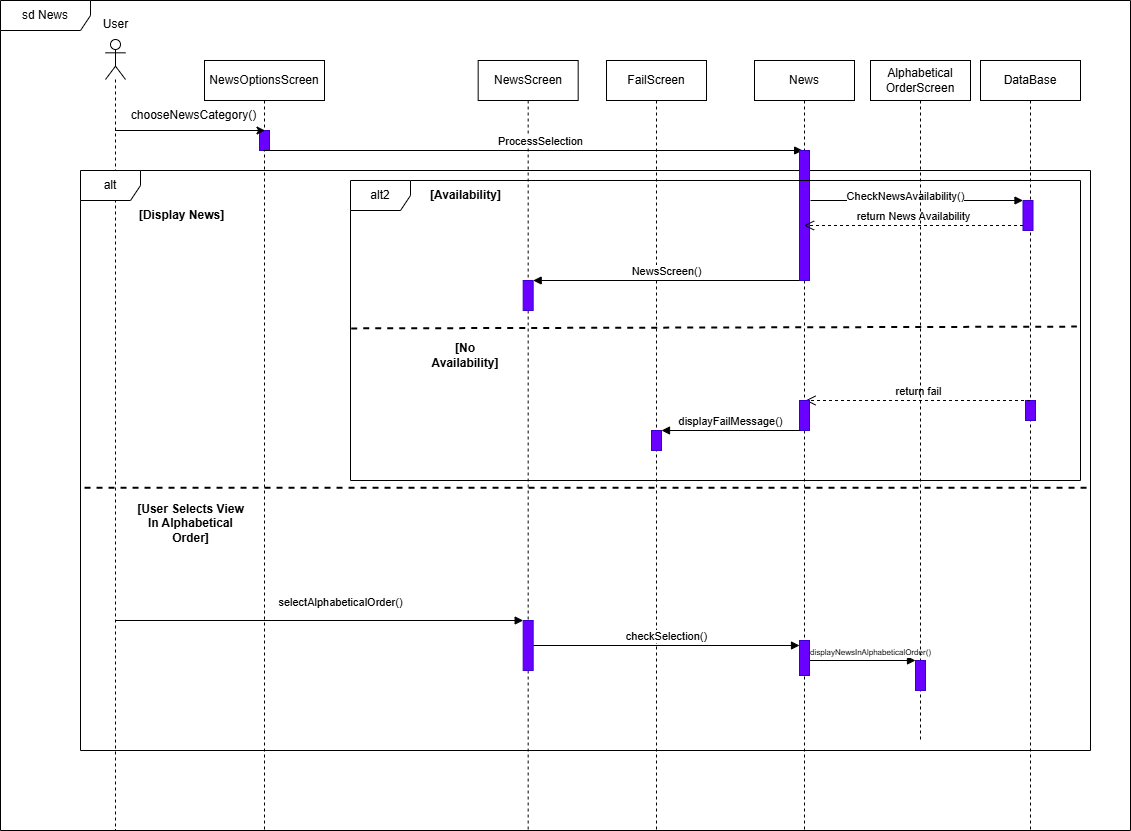

The diagram above was exported from draw.io. Its source (the exported page's mxGraphModel, read from the mxfile embedded in the PNG):
<mxGraphModel dx="215" dy="527" grid="1" gridSize="10" guides="1" tooltips="1" connect="1" arrows="1" fold="1" page="1" pageScale="1" pageWidth="827" pageHeight="1169" math="0" shadow="0">
  <root>
    <mxCell id="0" />
    <mxCell id="1" parent="0" />
    <mxCell id="LmMnwGm7Uj_cft97cT5N-1" value="" style="shape=umlLifeline;perimeter=lifelinePerimeter;whiteSpace=wrap;html=1;container=1;dropTarget=0;collapsible=0;recursiveResize=0;outlineConnect=0;portConstraint=eastwest;newEdgeStyle={&quot;curved&quot;:0,&quot;rounded&quot;:0};participant=umlActor;" parent="1" vertex="1">
      <mxGeometry x="975" y="79" width="20" height="791" as="geometry" />
    </mxCell>
    <mxCell id="LmMnwGm7Uj_cft97cT5N-2" value="NewsScreen" style="shape=umlLifeline;perimeter=lifelinePerimeter;whiteSpace=wrap;html=1;container=1;dropTarget=0;collapsible=0;recursiveResize=0;outlineConnect=0;portConstraint=eastwest;newEdgeStyle={&quot;curved&quot;:0,&quot;rounded&quot;:0};" parent="1" vertex="1">
      <mxGeometry x="1347.67" y="100" width="100" height="770" as="geometry" />
    </mxCell>
    <mxCell id="LmMnwGm7Uj_cft97cT5N-3" value="" style="html=1;points=[[0,0,0,0,5],[0,1,0,0,-5],[1,0,0,0,5],[1,1,0,0,-5]];perimeter=orthogonalPerimeter;outlineConnect=0;targetShapes=umlLifeline;portConstraint=eastwest;newEdgeStyle={&quot;curved&quot;:0,&quot;rounded&quot;:0};fillColor=#6a00ff;fontColor=#ffffff;strokeColor=#3700CC;" parent="LmMnwGm7Uj_cft97cT5N-2" vertex="1">
      <mxGeometry x="45" y="220" width="10" height="30" as="geometry" />
    </mxCell>
    <mxCell id="LmMnwGm7Uj_cft97cT5N-4" value="NewsOptionsScreen" style="shape=umlLifeline;perimeter=lifelinePerimeter;whiteSpace=wrap;html=1;container=1;dropTarget=0;collapsible=0;recursiveResize=0;outlineConnect=0;portConstraint=eastwest;newEdgeStyle={&quot;curved&quot;:0,&quot;rounded&quot;:0};" parent="1" vertex="1">
      <mxGeometry x="1074" y="100" width="120" height="770" as="geometry" />
    </mxCell>
    <mxCell id="LmMnwGm7Uj_cft97cT5N-5" value="" style="html=1;points=[[0,0,0,0,5],[0,1,0,0,-5],[1,0,0,0,5],[1,1,0,0,-5]];perimeter=orthogonalPerimeter;outlineConnect=0;targetShapes=umlLifeline;portConstraint=eastwest;newEdgeStyle={&quot;curved&quot;:0,&quot;rounded&quot;:0};fillColor=#6a00ff;fontColor=#ffffff;strokeColor=#3700CC;" parent="LmMnwGm7Uj_cft97cT5N-4" vertex="1">
      <mxGeometry x="55" y="70" width="10" height="20" as="geometry" />
    </mxCell>
    <mxCell id="LmMnwGm7Uj_cft97cT5N-7" value="FailScreen" style="shape=umlLifeline;perimeter=lifelinePerimeter;whiteSpace=wrap;html=1;container=1;dropTarget=0;collapsible=0;recursiveResize=0;outlineConnect=0;portConstraint=eastwest;newEdgeStyle={&quot;curved&quot;:0,&quot;rounded&quot;:0};" parent="1" vertex="1">
      <mxGeometry x="1476.01" y="100" width="100" height="770" as="geometry" />
    </mxCell>
    <mxCell id="LmMnwGm7Uj_cft97cT5N-8" value="chooseNewsCategory()" style="text;html=1;align=center;verticalAlign=middle;resizable=0;points=[];autosize=1;strokeColor=none;fillColor=none;" parent="1" vertex="1">
      <mxGeometry x="992.6700000000001" y="140" width="140" height="30" as="geometry" />
    </mxCell>
    <mxCell id="LmMnwGm7Uj_cft97cT5N-9" value="alt" style="shape=umlFrame;whiteSpace=wrap;html=1;pointerEvents=0;" parent="1" vertex="1">
      <mxGeometry x="950" y="210" width="1010" height="580" as="geometry" />
    </mxCell>
    <mxCell id="LmMnwGm7Uj_cft97cT5N-10" value="User" style="text;html=1;align=center;verticalAlign=middle;resizable=0;points=[];autosize=1;strokeColor=none;fillColor=none;" parent="1" vertex="1">
      <mxGeometry x="960" y="49" width="50" height="30" as="geometry" />
    </mxCell>
    <mxCell id="LmMnwGm7Uj_cft97cT5N-11" value="DataBase" style="shape=umlLifeline;perimeter=lifelinePerimeter;whiteSpace=wrap;html=1;container=1;dropTarget=0;collapsible=0;recursiveResize=0;outlineConnect=0;portConstraint=eastwest;newEdgeStyle={&quot;curved&quot;:0,&quot;rounded&quot;:0};fillColor=#FFFFFF;" parent="1" vertex="1">
      <mxGeometry x="1850" y="100" width="100" height="770" as="geometry" />
    </mxCell>
    <mxCell id="LmMnwGm7Uj_cft97cT5N-12" value="" style="html=1;points=[[0,0,0,0,5],[0,1,0,0,-5],[1,0,0,0,5],[1,1,0,0,-5]];perimeter=orthogonalPerimeter;outlineConnect=0;targetShapes=umlLifeline;portConstraint=eastwest;newEdgeStyle={&quot;curved&quot;:0,&quot;rounded&quot;:0};fillColor=#6a00ff;strokeColor=#3700CC;fontColor=#ffffff;" parent="LmMnwGm7Uj_cft97cT5N-11" vertex="1">
      <mxGeometry x="42.5" y="140" width="10" height="30" as="geometry" />
    </mxCell>
    <mxCell id="LmMnwGm7Uj_cft97cT5N-13" value="" style="html=1;points=[[0,0,0,0,5],[0,1,0,0,-5],[1,0,0,0,5],[1,1,0,0,-5]];perimeter=orthogonalPerimeter;outlineConnect=0;targetShapes=umlLifeline;portConstraint=eastwest;newEdgeStyle={&quot;curved&quot;:0,&quot;rounded&quot;:0};fillColor=#6a00ff;fontColor=#ffffff;strokeColor=#3700CC;" parent="LmMnwGm7Uj_cft97cT5N-11" vertex="1">
      <mxGeometry x="45" y="340" width="10" height="20" as="geometry" />
    </mxCell>
    <mxCell id="LmMnwGm7Uj_cft97cT5N-19" value="NewsScreen()" style="html=1;verticalAlign=bottom;endArrow=block;curved=0;rounded=0;" parent="1" source="LmMnwGm7Uj_cft97cT5N-34" target="LmMnwGm7Uj_cft97cT5N-3" edge="1">
      <mxGeometry width="80" relative="1" as="geometry">
        <mxPoint x="1285" y="330" as="sourcePoint" />
        <mxPoint x="1394.5" y="330" as="targetPoint" />
      </mxGeometry>
    </mxCell>
    <mxCell id="LmMnwGm7Uj_cft97cT5N-20" value="&lt;b&gt;[No Availability]&lt;/b&gt;" style="text;html=1;align=center;verticalAlign=middle;whiteSpace=wrap;rounded=0;" parent="1" vertex="1">
      <mxGeometry x="1290" y="380" width="90" height="30" as="geometry" />
    </mxCell>
    <mxCell id="LmMnwGm7Uj_cft97cT5N-21" value="return fail" style="html=1;verticalAlign=bottom;endArrow=open;dashed=1;endSize=8;curved=0;rounded=0;" parent="1" source="LmMnwGm7Uj_cft97cT5N-11" edge="1">
      <mxGeometry relative="1" as="geometry">
        <mxPoint x="1834.5" y="440" as="sourcePoint" />
        <mxPoint x="1675" y="440" as="targetPoint" />
      </mxGeometry>
    </mxCell>
    <mxCell id="LmMnwGm7Uj_cft97cT5N-24" value="&lt;b&gt;[User Selects View In Alphabetical Order]&lt;/b&gt;" style="text;html=1;align=center;verticalAlign=middle;whiteSpace=wrap;rounded=0;" parent="1" vertex="1">
      <mxGeometry x="1001.3299999999999" y="550" width="118.67" height="25" as="geometry" />
    </mxCell>
    <mxCell id="LmMnwGm7Uj_cft97cT5N-25" value="&lt;font style=&quot;font-size: 11px;&quot;&gt;selectAlphabeticalOrder()&lt;/font&gt;" style="html=1;verticalAlign=bottom;endArrow=block;curved=0;rounded=0;fontSize=10;" parent="1" source="LmMnwGm7Uj_cft97cT5N-1" target="LmMnwGm7Uj_cft97cT5N-6" edge="1">
      <mxGeometry x="0.1034" y="9" width="80" relative="1" as="geometry">
        <mxPoint x="985" y="609" as="sourcePoint" />
        <mxPoint x="1125" y="610" as="targetPoint" />
        <mxPoint as="offset" />
      </mxGeometry>
    </mxCell>
    <mxCell id="LmMnwGm7Uj_cft97cT5N-26" value="" style="endArrow=classic;html=1;rounded=0;" parent="1" source="LmMnwGm7Uj_cft97cT5N-1" edge="1">
      <mxGeometry width="50" height="50" relative="1" as="geometry">
        <mxPoint x="992.51" y="170" as="sourcePoint" />
        <mxPoint x="1134.51" y="170" as="targetPoint" />
      </mxGeometry>
    </mxCell>
    <mxCell id="LmMnwGm7Uj_cft97cT5N-27" value="ProcessSelection" style="html=1;verticalAlign=bottom;endArrow=block;curved=0;rounded=0;" parent="1" edge="1">
      <mxGeometry x="0.0281" width="80" relative="1" as="geometry">
        <mxPoint x="1132.67" y="190" as="sourcePoint" />
        <mxPoint x="1672.17" y="190" as="targetPoint" />
        <mxPoint as="offset" />
      </mxGeometry>
    </mxCell>
    <mxCell id="LmMnwGm7Uj_cft97cT5N-28" value="checkSelection()" style="html=1;verticalAlign=bottom;endArrow=block;curved=0;rounded=0;" parent="1" source="LmMnwGm7Uj_cft97cT5N-6" target="LmMnwGm7Uj_cft97cT5N-36" edge="1">
      <mxGeometry width="80" relative="1" as="geometry">
        <mxPoint x="1135.5" y="640" as="sourcePoint" />
        <mxPoint x="1674.0000000000005" y="640" as="targetPoint" />
      </mxGeometry>
    </mxCell>
    <mxCell id="LmMnwGm7Uj_cft97cT5N-32" value="&lt;font style=&quot;font-size: 8px;&quot;&gt;displayNewsInAlphabeticalOrder()&lt;/font&gt;" style="html=1;verticalAlign=bottom;endArrow=block;curved=0;rounded=0;" parent="1" source="LmMnwGm7Uj_cft97cT5N-36" target="LmMnwGm7Uj_cft97cT5N-30" edge="1">
      <mxGeometry x="0.1509" width="80" relative="1" as="geometry">
        <mxPoint x="1285" y="704.5" as="sourcePoint" />
        <mxPoint x="1784.5" y="704.5" as="targetPoint" />
        <mxPoint as="offset" />
      </mxGeometry>
    </mxCell>
    <mxCell id="LmMnwGm7Uj_cft97cT5N-33" value="News" style="shape=umlLifeline;perimeter=lifelinePerimeter;whiteSpace=wrap;html=1;container=1;dropTarget=0;collapsible=0;recursiveResize=0;outlineConnect=0;portConstraint=eastwest;newEdgeStyle={&quot;curved&quot;:0,&quot;rounded&quot;:0};" parent="1" vertex="1">
      <mxGeometry x="1624" y="100" width="100" height="770" as="geometry" />
    </mxCell>
    <mxCell id="LmMnwGm7Uj_cft97cT5N-34" value="" style="html=1;points=[[0,0,0,0,5],[0,1,0,0,-5],[1,0,0,0,5],[1,1,0,0,-5]];perimeter=orthogonalPerimeter;outlineConnect=0;targetShapes=umlLifeline;portConstraint=eastwest;newEdgeStyle={&quot;curved&quot;:0,&quot;rounded&quot;:0};fillColor=#6a00ff;fontColor=#ffffff;strokeColor=#3700CC;" parent="LmMnwGm7Uj_cft97cT5N-33" vertex="1">
      <mxGeometry x="45" y="90" width="10" height="130" as="geometry" />
    </mxCell>
    <mxCell id="LmMnwGm7Uj_cft97cT5N-35" value="" style="html=1;points=[[0,0,0,0,5],[0,1,0,0,-5],[1,0,0,0,5],[1,1,0,0,-5]];perimeter=orthogonalPerimeter;outlineConnect=0;targetShapes=umlLifeline;portConstraint=eastwest;newEdgeStyle={&quot;curved&quot;:0,&quot;rounded&quot;:0};fillColor=#6a00ff;fontColor=#ffffff;strokeColor=#3700CC;" parent="LmMnwGm7Uj_cft97cT5N-33" vertex="1">
      <mxGeometry x="45" y="340" width="10" height="30" as="geometry" />
    </mxCell>
    <mxCell id="LmMnwGm7Uj_cft97cT5N-36" value="" style="html=1;points=[[0,0,0,0,5],[0,1,0,0,-5],[1,0,0,0,5],[1,1,0,0,-5]];perimeter=orthogonalPerimeter;outlineConnect=0;targetShapes=umlLifeline;portConstraint=eastwest;newEdgeStyle={&quot;curved&quot;:0,&quot;rounded&quot;:0};fillColor=#6a00ff;fontColor=#ffffff;strokeColor=#3700CC;" parent="LmMnwGm7Uj_cft97cT5N-33" vertex="1">
      <mxGeometry x="45" y="580" width="10" height="35" as="geometry" />
    </mxCell>
    <mxCell id="LmMnwGm7Uj_cft97cT5N-37" value="return News Availability" style="html=1;verticalAlign=bottom;endArrow=open;dashed=1;endSize=8;curved=0;rounded=0;exitX=0;exitY=1;exitDx=0;exitDy=-5;exitPerimeter=0;" parent="1" source="LmMnwGm7Uj_cft97cT5N-12" target="LmMnwGm7Uj_cft97cT5N-33" edge="1">
      <mxGeometry relative="1" as="geometry">
        <mxPoint x="1835" y="270" as="sourcePoint" />
        <mxPoint x="1755" y="270" as="targetPoint" />
      </mxGeometry>
    </mxCell>
    <mxCell id="LmMnwGm7Uj_cft97cT5N-39" value="displayFailMessage()" style="html=1;verticalAlign=bottom;endArrow=block;curved=0;rounded=0;" parent="1" source="LmMnwGm7Uj_cft97cT5N-35" target="LmMnwGm7Uj_cft97cT5N-40" edge="1">
      <mxGeometry width="80" relative="1" as="geometry">
        <mxPoint x="1285" y="490" as="sourcePoint" />
        <mxPoint x="1505" y="490" as="targetPoint" />
      </mxGeometry>
    </mxCell>
    <mxCell id="LmMnwGm7Uj_cft97cT5N-40" value="" style="html=1;points=[[0,0,0,0,5],[0,1,0,0,-5],[1,0,0,0,5],[1,1,0,0,-5]];perimeter=orthogonalPerimeter;outlineConnect=0;targetShapes=umlLifeline;portConstraint=eastwest;newEdgeStyle={&quot;curved&quot;:0,&quot;rounded&quot;:0};fillColor=#6a00ff;fontColor=#ffffff;strokeColor=#3700CC;" parent="1" vertex="1">
      <mxGeometry x="1521.01" y="470" width="10" height="20" as="geometry" />
    </mxCell>
    <mxCell id="LmMnwGm7Uj_cft97cT5N-42" value="" style="endArrow=none;dashed=1;html=1;rounded=0;exitX=0.004;exitY=0.547;exitDx=0;exitDy=0;exitPerimeter=0;entryX=0.998;entryY=0.547;entryDx=0;entryDy=0;entryPerimeter=0;strokeWidth=2;" parent="1" source="LmMnwGm7Uj_cft97cT5N-9" target="LmMnwGm7Uj_cft97cT5N-9" edge="1">
      <mxGeometry width="50" height="50" relative="1" as="geometry">
        <mxPoint x="1390" y="550" as="sourcePoint" />
        <mxPoint x="1440" y="500" as="targetPoint" />
      </mxGeometry>
    </mxCell>
    <mxCell id="LmMnwGm7Uj_cft97cT5N-43" value="&lt;b&gt;[Availability]&lt;/b&gt;" style="text;html=1;align=center;verticalAlign=middle;resizable=0;points=[];autosize=1;strokeColor=none;fillColor=none;" parent="1" vertex="1">
      <mxGeometry x="1290" y="220" width="90" height="30" as="geometry" />
    </mxCell>
    <mxCell id="BVLbaOniwvgveDl2RAM7-1" value="sd News" style="shape=umlFrame;whiteSpace=wrap;html=1;pointerEvents=0;width=90;height=30;" parent="1" vertex="1">
      <mxGeometry x="870" y="40" width="1130" height="830" as="geometry" />
    </mxCell>
    <mxCell id="WfbjNdhlNHL6DnXd9_d--1" value="" style="html=1;verticalAlign=bottom;endArrow=block;curved=0;rounded=0;fontSize=12;" parent="1" target="LmMnwGm7Uj_cft97cT5N-12" edge="1">
      <mxGeometry width="80" relative="1" as="geometry">
        <mxPoint x="1680" y="240" as="sourcePoint" />
        <mxPoint x="1893" y="240" as="targetPoint" />
      </mxGeometry>
    </mxCell>
    <mxCell id="WfbjNdhlNHL6DnXd9_d--2" value="CheckNewsAvailability()" style="edgeLabel;html=1;align=center;verticalAlign=middle;resizable=0;points=[];" parent="WfbjNdhlNHL6DnXd9_d--1" vertex="1" connectable="0">
      <mxGeometry x="-0.1187" y="5" relative="1" as="geometry">
        <mxPoint as="offset" />
      </mxGeometry>
    </mxCell>
    <mxCell id="LmMnwGm7Uj_cft97cT5N-29" value="Alphabetical OrderScreen" style="shape=umlLifeline;perimeter=lifelinePerimeter;whiteSpace=wrap;html=1;container=1;dropTarget=0;collapsible=0;recursiveResize=0;outlineConnect=0;portConstraint=eastwest;newEdgeStyle={&quot;curved&quot;:0,&quot;rounded&quot;:0};" parent="1" vertex="1">
      <mxGeometry x="1740" y="100" width="100" height="680" as="geometry" />
    </mxCell>
    <mxCell id="LmMnwGm7Uj_cft97cT5N-30" value="" style="html=1;points=[[0,0,0,0,5],[0,1,0,0,-5],[1,0,0,0,5],[1,1,0,0,-5]];perimeter=orthogonalPerimeter;outlineConnect=0;targetShapes=umlLifeline;portConstraint=eastwest;newEdgeStyle={&quot;curved&quot;:0,&quot;rounded&quot;:0};fillColor=#6a00ff;fontColor=#ffffff;strokeColor=#3700CC;" parent="LmMnwGm7Uj_cft97cT5N-29" vertex="1">
      <mxGeometry x="45" y="600" width="10" height="30" as="geometry" />
    </mxCell>
    <mxCell id="WfbjNdhlNHL6DnXd9_d--3" value="alt2" style="shape=umlFrame;whiteSpace=wrap;html=1;pointerEvents=0;" parent="1" vertex="1">
      <mxGeometry x="1220" y="220" width="730" height="300" as="geometry" />
    </mxCell>
    <mxCell id="WfbjNdhlNHL6DnXd9_d--5" value="" style="endArrow=none;dashed=1;html=1;rounded=0;exitX=0.001;exitY=0.493;exitDx=0;exitDy=0;exitPerimeter=0;entryX=0.995;entryY=0.487;entryDx=0;entryDy=0;entryPerimeter=0;strokeWidth=2;" parent="1" source="WfbjNdhlNHL6DnXd9_d--3" target="WfbjNdhlNHL6DnXd9_d--3" edge="1">
      <mxGeometry width="50" height="50" relative="1" as="geometry">
        <mxPoint x="1430" y="500" as="sourcePoint" />
        <mxPoint x="1480" y="450" as="targetPoint" />
      </mxGeometry>
    </mxCell>
    <mxCell id="WfbjNdhlNHL6DnXd9_d--6" value="&lt;b&gt;[Display News]&lt;/b&gt;" style="text;html=1;align=center;verticalAlign=middle;resizable=0;points=[];autosize=1;strokeColor=none;fillColor=none;" parent="1" vertex="1">
      <mxGeometry x="1001.33" y="240" width="100" height="30" as="geometry" />
    </mxCell>
    <mxCell id="LmMnwGm7Uj_cft97cT5N-6" value="" style="html=1;points=[[0,0,0,0,5],[0,1,0,0,-5],[1,0,0,0,5],[1,1,0,0,-5]];perimeter=orthogonalPerimeter;outlineConnect=0;targetShapes=umlLifeline;portConstraint=eastwest;newEdgeStyle={&quot;curved&quot;:0,&quot;rounded&quot;:0};fillColor=#6a00ff;fontColor=#ffffff;strokeColor=#3700CC;" parent="1" vertex="1">
      <mxGeometry x="1392.67" y="660" width="10" height="50" as="geometry" />
    </mxCell>
  </root>
</mxGraphModel>